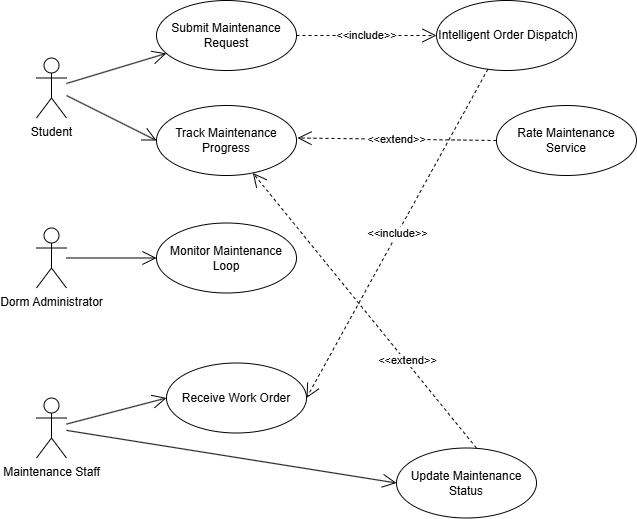

The diagram above was exported from draw.io. Its source (the exported page's mxGraphModel, read from the mxfile embedded in the PNG):
<mxGraphModel dx="2058" dy="1116" grid="1" gridSize="10" guides="1" tooltips="1" connect="1" arrows="1" fold="1" page="1" pageScale="1" pageWidth="827" pageHeight="1169" math="0" shadow="0">
  <root>
    <mxCell id="0" />
    <mxCell id="1" parent="0" />
    <mxCell id="ygFENApwqfebJn5LFNNU-1" value="Student" style="shape=umlActor;verticalLabelPosition=bottom;verticalAlign=top;html=1;" vertex="1" parent="1">
      <mxGeometry x="570" y="467.5" width="30" height="60" as="geometry" />
    </mxCell>
    <mxCell id="ygFENApwqfebJn5LFNNU-2" value="Dorm&amp;nbsp;&lt;span style=&quot;background-color: transparent; color: light-dark(rgb(0, 0, 0), rgb(255, 255, 255));&quot;&gt;Administrator&lt;/span&gt;" style="shape=umlActor;verticalLabelPosition=bottom;verticalAlign=top;html=1;" vertex="1" parent="1">
      <mxGeometry x="570" y="637.5" width="30" height="60" as="geometry" />
    </mxCell>
    <mxCell id="ygFENApwqfebJn5LFNNU-3" value="Maintenance Staff" style="shape=umlActor;verticalLabelPosition=bottom;verticalAlign=top;html=1;" vertex="1" parent="1">
      <mxGeometry x="570" y="807.5" width="30" height="60" as="geometry" />
    </mxCell>
    <mxCell id="ygFENApwqfebJn5LFNNU-4" value="Submit Maintenance Request" style="ellipse;whiteSpace=wrap;html=1;" vertex="1" parent="1">
      <mxGeometry x="690" y="410" width="140" height="70" as="geometry" />
    </mxCell>
    <mxCell id="ygFENApwqfebJn5LFNNU-5" value="" style="endArrow=open;endFill=1;endSize=12;html=1;rounded=0;" edge="1" parent="1" source="ygFENApwqfebJn5LFNNU-1" target="ygFENApwqfebJn5LFNNU-4">
      <mxGeometry width="160" relative="1" as="geometry">
        <mxPoint x="620" y="527.5" as="sourcePoint" />
        <mxPoint x="780" y="527.5" as="targetPoint" />
      </mxGeometry>
    </mxCell>
    <mxCell id="ygFENApwqfebJn5LFNNU-6" value="Intelligent Order Dispatch" style="ellipse;whiteSpace=wrap;html=1;" vertex="1" parent="1">
      <mxGeometry x="970" y="410" width="140" height="70" as="geometry" />
    </mxCell>
    <mxCell id="ygFENApwqfebJn5LFNNU-7" value="Receive Work Order" style="ellipse;whiteSpace=wrap;html=1;" vertex="1" parent="1">
      <mxGeometry x="700" y="772.5" width="140" height="70" as="geometry" />
    </mxCell>
    <mxCell id="ygFENApwqfebJn5LFNNU-8" value="" style="endArrow=open;endFill=1;endSize=12;html=1;rounded=0;entryX=0;entryY=0.5;entryDx=0;entryDy=0;" edge="1" parent="1" source="ygFENApwqfebJn5LFNNU-3" target="ygFENApwqfebJn5LFNNU-7">
      <mxGeometry width="160" relative="1" as="geometry">
        <mxPoint x="610" y="677.5" as="sourcePoint" />
        <mxPoint x="770" y="677.5" as="targetPoint" />
      </mxGeometry>
    </mxCell>
    <mxCell id="ygFENApwqfebJn5LFNNU-9" value="Update Maintenance Status" style="ellipse;whiteSpace=wrap;html=1;" vertex="1" parent="1">
      <mxGeometry x="930" y="857.5" width="140" height="70" as="geometry" />
    </mxCell>
    <mxCell id="ygFENApwqfebJn5LFNNU-10" value="" style="endArrow=open;endFill=1;endSize=12;html=1;rounded=0;entryX=0;entryY=0.5;entryDx=0;entryDy=0;" edge="1" parent="1" source="ygFENApwqfebJn5LFNNU-3" target="ygFENApwqfebJn5LFNNU-9">
      <mxGeometry width="160" relative="1" as="geometry">
        <mxPoint x="580" y="937.5" as="sourcePoint" />
        <mxPoint x="740" y="937.5" as="targetPoint" />
      </mxGeometry>
    </mxCell>
    <mxCell id="ygFENApwqfebJn5LFNNU-11" value="Track Maintenance Progress" style="ellipse;whiteSpace=wrap;html=1;" vertex="1" parent="1">
      <mxGeometry x="690" y="515" width="140" height="70" as="geometry" />
    </mxCell>
    <mxCell id="ygFENApwqfebJn5LFNNU-12" value="" style="endArrow=open;endFill=1;endSize=12;html=1;rounded=0;entryX=0;entryY=0.5;entryDx=0;entryDy=0;" edge="1" parent="1" source="ygFENApwqfebJn5LFNNU-1" target="ygFENApwqfebJn5LFNNU-11">
      <mxGeometry width="160" relative="1" as="geometry">
        <mxPoint x="660" y="527.5" as="sourcePoint" />
        <mxPoint x="760" y="527.5" as="targetPoint" />
      </mxGeometry>
    </mxCell>
    <mxCell id="ygFENApwqfebJn5LFNNU-13" value="Rate Maintenance Service" style="ellipse;whiteSpace=wrap;html=1;" vertex="1" parent="1">
      <mxGeometry x="1030" y="515" width="140" height="70" as="geometry" />
    </mxCell>
    <mxCell id="ygFENApwqfebJn5LFNNU-14" value="" style="endArrow=open;endFill=1;endSize=12;html=1;rounded=0;entryX=0;entryY=0.5;entryDx=0;entryDy=0;" edge="1" parent="1" source="ygFENApwqfebJn5LFNNU-2" target="ygFENApwqfebJn5LFNNU-15">
      <mxGeometry width="160" relative="1" as="geometry">
        <mxPoint x="630" y="677.5" as="sourcePoint" />
        <mxPoint x="700" y="667.5" as="targetPoint" />
      </mxGeometry>
    </mxCell>
    <mxCell id="ygFENApwqfebJn5LFNNU-15" value="Monitor Maintenance Loop" style="ellipse;whiteSpace=wrap;html=1;" vertex="1" parent="1">
      <mxGeometry x="690" y="632.5" width="140" height="70" as="geometry" />
    </mxCell>
    <mxCell id="ygFENApwqfebJn5LFNNU-16" value="&amp;lt;&amp;lt;extend&amp;gt;&amp;gt;" style="endArrow=open;endSize=12;dashed=1;html=1;rounded=0;exitX=0;exitY=0.5;exitDx=0;exitDy=0;" edge="1" parent="1" source="ygFENApwqfebJn5LFNNU-13">
      <mxGeometry width="160" relative="1" as="geometry">
        <mxPoint x="840" y="587.5" as="sourcePoint" />
        <mxPoint x="831" y="547.5" as="targetPoint" />
      </mxGeometry>
    </mxCell>
    <mxCell id="ygFENApwqfebJn5LFNNU-17" value="&amp;lt;&amp;lt;include&amp;gt;&amp;gt;" style="endArrow=open;endSize=12;dashed=1;html=1;rounded=0;exitX=1;exitY=0.5;exitDx=0;exitDy=0;entryX=0;entryY=0.5;entryDx=0;entryDy=0;" edge="1" parent="1" source="ygFENApwqfebJn5LFNNU-4" target="ygFENApwqfebJn5LFNNU-6">
      <mxGeometry width="160" relative="1" as="geometry">
        <mxPoint x="850" y="477.5" as="sourcePoint" />
        <mxPoint x="1010" y="477.5" as="targetPoint" />
      </mxGeometry>
    </mxCell>
    <mxCell id="ygFENApwqfebJn5LFNNU-18" value="&amp;lt;&amp;lt;include&amp;gt;&amp;gt;" style="endArrow=open;endSize=12;dashed=1;html=1;rounded=0;" edge="1" parent="1" source="ygFENApwqfebJn5LFNNU-6">
      <mxGeometry width="160" relative="1" as="geometry">
        <mxPoint x="880" y="837.5" as="sourcePoint" />
        <mxPoint x="840" y="807.5" as="targetPoint" />
      </mxGeometry>
    </mxCell>
    <mxCell id="ygFENApwqfebJn5LFNNU-19" value="&amp;lt;&amp;lt;extend&amp;gt;&amp;gt;" style="endArrow=open;endSize=12;dashed=1;html=1;rounded=0;exitX=0.571;exitY=0;exitDx=0;exitDy=0;exitPerimeter=0;" edge="1" parent="1" source="ygFENApwqfebJn5LFNNU-9" target="ygFENApwqfebJn5LFNNU-11">
      <mxGeometry x="-0.3751" y="-2" width="160" relative="1" as="geometry">
        <mxPoint x="950" y="857.5" as="sourcePoint" />
        <mxPoint x="1000" y="877.5" as="targetPoint" />
        <mxPoint as="offset" />
      </mxGeometry>
    </mxCell>
  </root>
</mxGraphModel>